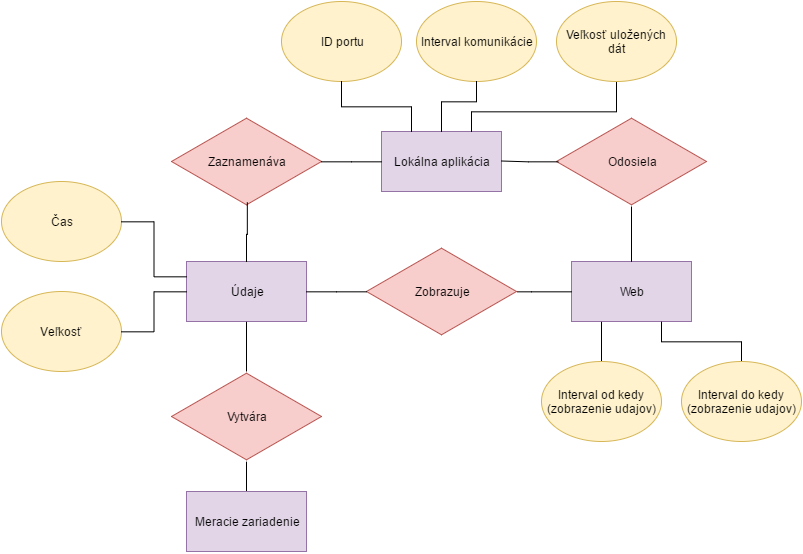

The diagram above was exported from draw.io. Its source (the exported page's mxGraphModel, read from the mxfile embedded in the PNG):
<mxGraphModel dx="1140" dy="658" grid="1" gridSize="10" guides="1" tooltips="1" connect="1" arrows="1" fold="1" page="1" pageScale="1" pageWidth="850" pageHeight="1100" background="#ffffff" math="0" shadow="0">
  <root>
    <mxCell id="0" />
    <mxCell id="1" parent="0" />
    <mxCell id="7295357fd519df49-7" value="Údaje" style="whiteSpace=wrap;html=1;fillColor=#e1d5e7;strokeColor=#9673a6;" vertex="1" parent="1">
      <mxGeometry x="195" y="310" width="120" height="60" as="geometry" />
    </mxCell>
    <mxCell id="7295357fd519df49-9" value="Čas" style="ellipse;whiteSpace=wrap;html=1;fillColor=#fff2cc;strokeColor=#d6b656;" vertex="1" parent="1">
      <mxGeometry x="10" y="230" width="120" height="80" as="geometry" />
    </mxCell>
    <mxCell id="7295357fd519df49-10" value="Veľkosť" style="ellipse;whiteSpace=wrap;html=1;fillColor=#fff2cc;strokeColor=#d6b656;" vertex="1" parent="1">
      <mxGeometry x="10" y="340" width="120" height="80" as="geometry" />
    </mxCell>
    <mxCell id="7295357fd519df49-11" style="edgeStyle=orthogonalEdgeStyle;rounded=0;html=1;entryX=0;entryY=0.25;jettySize=auto;orthogonalLoop=1;endArrow=none;endFill=0;" edge="1" parent="1" source="7295357fd519df49-9" target="7295357fd519df49-7">
      <mxGeometry relative="1" as="geometry" />
    </mxCell>
    <mxCell id="7295357fd519df49-12" style="edgeStyle=orthogonalEdgeStyle;rounded=0;html=1;entryX=0;entryY=0.5;jettySize=auto;orthogonalLoop=1;endArrow=none;endFill=0;" edge="1" parent="1" source="7295357fd519df49-10" target="7295357fd519df49-7">
      <mxGeometry relative="1" as="geometry" />
    </mxCell>
    <mxCell id="7295357fd519df49-13" value="Lokálna aplikácia" style="whiteSpace=wrap;html=1;fillColor=#e1d5e7;strokeColor=#9673a6;" vertex="1" parent="1">
      <mxGeometry x="390" y="180" width="120" height="60" as="geometry" />
    </mxCell>
    <mxCell id="7295357fd519df49-14" value="Zaznamenáva" style="html=1;whiteSpace=wrap;aspect=fixed;shape=isoRectangle;fillColor=#f8cecc;strokeColor=#b85450;" vertex="1" parent="1">
      <mxGeometry x="180" y="165" width="150" height="90" as="geometry" />
    </mxCell>
    <mxCell id="7295357fd519df49-15" style="edgeStyle=orthogonalEdgeStyle;rounded=0;html=1;entryX=0.504;entryY=0.959;entryPerimeter=0;jettySize=auto;orthogonalLoop=1;endArrow=none;endFill=0;" edge="1" parent="1" source="7295357fd519df49-7" target="7295357fd519df49-14">
      <mxGeometry relative="1" as="geometry" />
    </mxCell>
    <mxCell id="7295357fd519df49-16" style="edgeStyle=orthogonalEdgeStyle;rounded=0;html=1;entryX=0;entryY=0.5;jettySize=auto;orthogonalLoop=1;strokeColor=#000000;endArrow=none;endFill=0;" edge="1" parent="1" source="7295357fd519df49-14" target="7295357fd519df49-13">
      <mxGeometry relative="1" as="geometry" />
    </mxCell>
    <mxCell id="7295357fd519df49-17" value="ID portu" style="ellipse;whiteSpace=wrap;html=1;fillColor=#fff2cc;strokeColor=#d6b656;" vertex="1" parent="1">
      <mxGeometry x="290" y="50" width="120" height="80" as="geometry" />
    </mxCell>
    <mxCell id="7295357fd519df49-18" value="Interval komunikácie" style="ellipse;whiteSpace=wrap;html=1;fillColor=#fff2cc;strokeColor=#d6b656;" vertex="1" parent="1">
      <mxGeometry x="425" y="50" width="120" height="80" as="geometry" />
    </mxCell>
    <mxCell id="7295357fd519df49-19" style="edgeStyle=orthogonalEdgeStyle;rounded=0;html=1;entryX=0.25;entryY=0;jettySize=auto;orthogonalLoop=1;endArrow=none;endFill=0;" edge="1" parent="1" source="7295357fd519df49-17" target="7295357fd519df49-13">
      <mxGeometry relative="1" as="geometry" />
    </mxCell>
    <mxCell id="7295357fd519df49-20" style="edgeStyle=orthogonalEdgeStyle;rounded=0;html=1;jettySize=auto;orthogonalLoop=1;endArrow=none;endFill=0;" edge="1" parent="1" source="7295357fd519df49-18" target="7295357fd519df49-13">
      <mxGeometry relative="1" as="geometry">
        <Array as="points">
          <mxPoint x="485" y="150" />
          <mxPoint x="450" y="150" />
        </Array>
      </mxGeometry>
    </mxCell>
    <mxCell id="7295357fd519df49-21" value="Web" style="whiteSpace=wrap;html=1;fillColor=#e1d5e7;strokeColor=#9673a6;" vertex="1" parent="1">
      <mxGeometry x="580" y="310" width="120" height="60" as="geometry" />
    </mxCell>
    <mxCell id="7295357fd519df49-22" value="Odosiela" style="html=1;whiteSpace=wrap;aspect=fixed;shape=isoRectangle;fillColor=#f8cecc;strokeColor=#b85450;" vertex="1" parent="1">
      <mxGeometry x="565" y="165" width="150" height="90" as="geometry" />
    </mxCell>
    <mxCell id="7295357fd519df49-23" style="edgeStyle=orthogonalEdgeStyle;rounded=0;html=1;jettySize=auto;orthogonalLoop=1;endArrow=none;endFill=0;" edge="1" parent="1">
      <mxGeometry relative="1" as="geometry">
        <mxPoint x="567" y="210" as="targetPoint" />
        <Array as="points">
          <mxPoint x="537" y="209" />
          <mxPoint x="537" y="210" />
        </Array>
        <mxPoint x="510" y="209.11627906976747" as="sourcePoint" />
      </mxGeometry>
    </mxCell>
    <mxCell id="7295357fd519df49-24" style="edgeStyle=orthogonalEdgeStyle;rounded=0;html=1;entryX=0.5;entryY=0;jettySize=auto;orthogonalLoop=1;endArrow=none;endFill=0;" edge="1" parent="1" source="7295357fd519df49-22" target="7295357fd519df49-21">
      <mxGeometry relative="1" as="geometry" />
    </mxCell>
    <mxCell id="7295357fd519df49-25" value="Zobrazuje" style="html=1;whiteSpace=wrap;aspect=fixed;shape=isoRectangle;fillColor=#f8cecc;strokeColor=#b85450;" vertex="1" parent="1">
      <mxGeometry x="375" y="295" width="150" height="90" as="geometry" />
    </mxCell>
    <mxCell id="7295357fd519df49-29" style="edgeStyle=orthogonalEdgeStyle;rounded=0;html=1;entryX=1.007;entryY=0.504;entryPerimeter=0;jettySize=auto;orthogonalLoop=1;endArrow=none;endFill=0;" edge="1" parent="1" source="7295357fd519df49-21" target="7295357fd519df49-25">
      <mxGeometry relative="1" as="geometry">
        <Array as="points">
          <mxPoint x="540" y="340" />
          <mxPoint x="540" y="340" />
        </Array>
      </mxGeometry>
    </mxCell>
    <mxCell id="7295357fd519df49-30" style="edgeStyle=orthogonalEdgeStyle;rounded=0;html=1;entryX=1;entryY=0.5;jettySize=auto;orthogonalLoop=1;endArrow=none;endFill=0;" edge="1" parent="1" source="7295357fd519df49-25" target="7295357fd519df49-7">
      <mxGeometry relative="1" as="geometry" />
    </mxCell>
    <mxCell id="8a29d429eafd638-3" style="edgeStyle=orthogonalEdgeStyle;rounded=0;html=1;entryX=0.25;entryY=1;endArrow=none;endFill=0;jettySize=auto;orthogonalLoop=1;strokeColor=#000000;" edge="1" parent="1" source="8a29d429eafd638-1" target="7295357fd519df49-21">
      <mxGeometry relative="1" as="geometry" />
    </mxCell>
    <mxCell id="8a29d429eafd638-1" value="Interval od kedy (zobrazenie udajov)" style="ellipse;whiteSpace=wrap;html=1;fillColor=#fff2cc;strokeColor=#d6b656;" vertex="1" parent="1">
      <mxGeometry x="550" y="410" width="120" height="80" as="geometry" />
    </mxCell>
    <mxCell id="8a29d429eafd638-4" style="edgeStyle=orthogonalEdgeStyle;rounded=0;html=1;entryX=0.75;entryY=1;endArrow=none;endFill=0;jettySize=auto;orthogonalLoop=1;strokeColor=#000000;" edge="1" parent="1" source="8a29d429eafd638-2" target="7295357fd519df49-21">
      <mxGeometry relative="1" as="geometry" />
    </mxCell>
    <mxCell id="8a29d429eafd638-2" value="Interval do kedy (zobrazenie udajov)" style="ellipse;whiteSpace=wrap;html=1;fillColor=#fff2cc;strokeColor=#d6b656;" vertex="1" parent="1">
      <mxGeometry x="690" y="410" width="120" height="80" as="geometry" />
    </mxCell>
    <mxCell id="8a29d429eafd638-6" style="edgeStyle=orthogonalEdgeStyle;rounded=0;html=1;entryX=0.5;entryY=1;endArrow=none;endFill=0;jettySize=auto;orthogonalLoop=1;strokeColor=#000000;" edge="1" parent="1" source="8a29d429eafd638-5" target="7295357fd519df49-7">
      <mxGeometry relative="1" as="geometry" />
    </mxCell>
    <mxCell id="8a29d429eafd638-5" value="Vytvára" style="html=1;whiteSpace=wrap;aspect=fixed;shape=isoRectangle;fillColor=#f8cecc;strokeColor=#b85450;" vertex="1" parent="1">
      <mxGeometry x="180" y="420" width="150" height="90" as="geometry" />
    </mxCell>
    <mxCell id="8a29d429eafd638-8" style="edgeStyle=orthogonalEdgeStyle;rounded=0;html=1;entryX=0.5;entryY=1;entryPerimeter=0;endArrow=none;endFill=0;jettySize=auto;orthogonalLoop=1;strokeColor=#000000;" edge="1" parent="1" source="8a29d429eafd638-7" target="8a29d429eafd638-5">
      <mxGeometry relative="1" as="geometry" />
    </mxCell>
    <mxCell id="8a29d429eafd638-7" value="Meracie zariadenie" style="whiteSpace=wrap;html=1;fillColor=#e1d5e7;strokeColor=#9673a6;" vertex="1" parent="1">
      <mxGeometry x="195" y="540" width="120" height="60" as="geometry" />
    </mxCell>
    <mxCell id="8a29d429eafd638-11" style="edgeStyle=orthogonalEdgeStyle;rounded=0;html=1;entryX=0.75;entryY=0;endArrow=none;endFill=0;jettySize=auto;orthogonalLoop=1;strokeColor=#000000;" edge="1" parent="1" source="8a29d429eafd638-10" target="7295357fd519df49-13">
      <mxGeometry relative="1" as="geometry">
        <Array as="points">
          <mxPoint x="625" y="160" />
          <mxPoint x="480" y="160" />
        </Array>
      </mxGeometry>
    </mxCell>
    <mxCell id="8a29d429eafd638-10" value="Veľkosť uložených dát" style="ellipse;whiteSpace=wrap;html=1;fillColor=#fff2cc;strokeColor=#d6b656;" vertex="1" parent="1">
      <mxGeometry x="565" y="50" width="120" height="80" as="geometry" />
    </mxCell>
  </root>
</mxGraphModel>